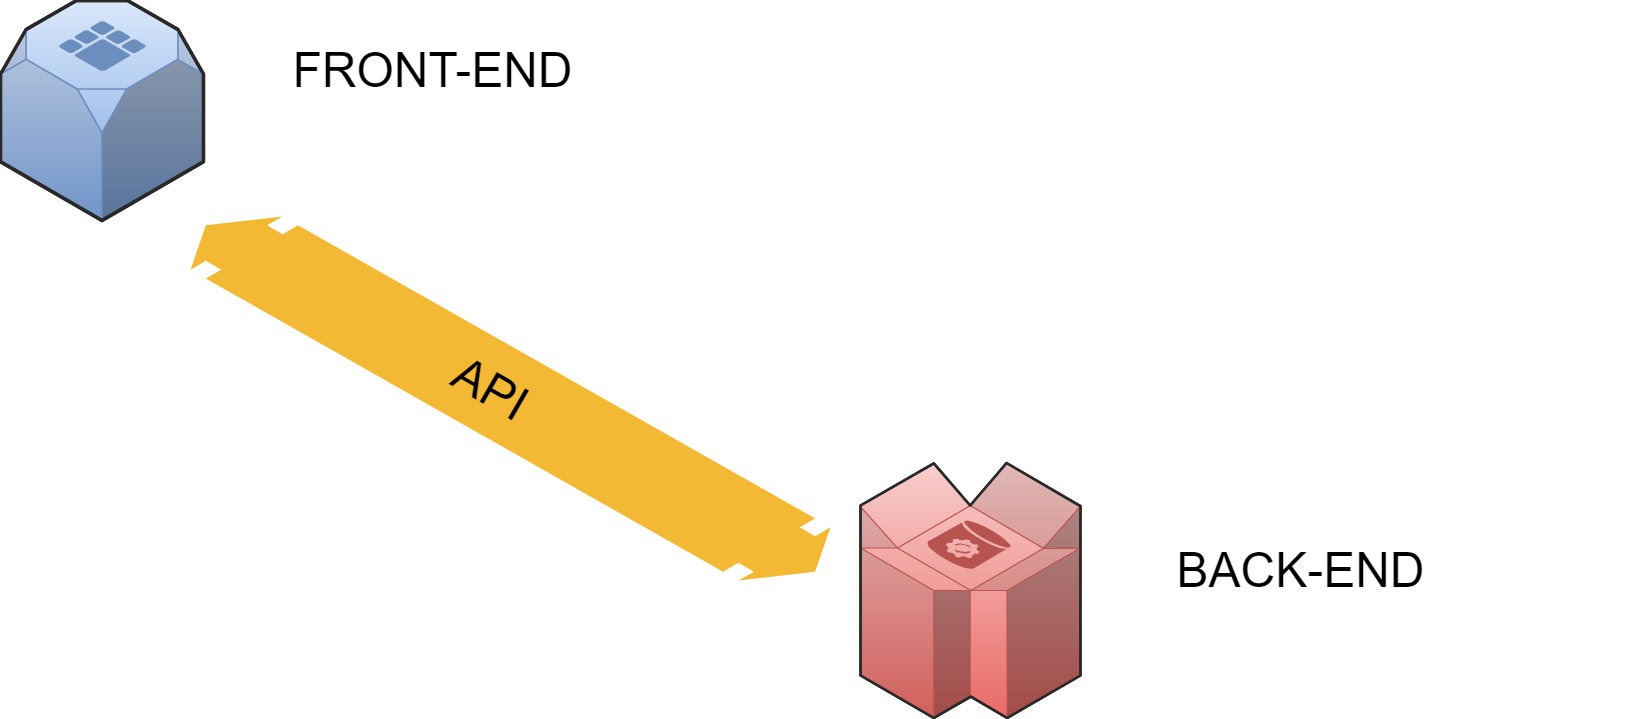

The diagram above was exported from draw.io. Its source (the exported page's mxGraphModel, read from the mxfile embedded in the PNG):
<mxGraphModel dx="2525" dy="1375" grid="1" gridSize="10" guides="1" tooltips="1" connect="1" arrows="1" fold="1" page="1" pageScale="1" pageWidth="850" pageHeight="1100" background="#ffffff" math="0" shadow="0">
  <root>
    <mxCell id="0" />
    <mxCell id="1" parent="0" />
    <mxCell id="ZrK_w7zCbUhtjnpZro4k-1" value="" style="verticalLabelPosition=bottom;html=1;verticalAlign=top;strokeWidth=1;align=center;outlineConnect=0;dashed=0;outlineConnect=0;shape=mxgraph.aws3d.dynamoDb;fillColor=#f8cecc;strokeColor=#b85450;aspect=fixed;gradientColor=#ea6b66;" vertex="1" parent="1">
      <mxGeometry x="1030" y="812.5" width="220" height="255" as="geometry" />
    </mxCell>
    <mxCell id="ZrK_w7zCbUhtjnpZro4k-2" value="" style="verticalLabelPosition=bottom;html=1;verticalAlign=top;strokeWidth=1;align=center;outlineConnect=0;dashed=0;outlineConnect=0;shape=mxgraph.aws3d.elasticMapReduce;fillColor=#dae8fc;strokeColor=#6c8ebf;aspect=fixed;gradientColor=#7ea6e0;" vertex="1" parent="1">
      <mxGeometry x="170" y="350" width="203" height="220" as="geometry" />
    </mxCell>
    <mxCell id="ZrK_w7zCbUhtjnpZro4k-3" value="" style="verticalLabelPosition=bottom;html=1;verticalAlign=top;strokeWidth=1;align=center;outlineConnect=0;dashed=0;outlineConnect=0;shape=mxgraph.aws3d.flatDoubleEdge;fillColor=#000000;aspect=fixed;" vertex="1" parent="1">
      <mxGeometry x="360" y="566" width="640" height="364" as="geometry" />
    </mxCell>
    <mxCell id="ZrK_w7zCbUhtjnpZro4k-4" value="&lt;font style=&quot;font-size: 48px&quot;&gt;FRONT-END&lt;/font&gt;" style="text;html=1;strokeColor=none;fillColor=none;align=center;verticalAlign=middle;whiteSpace=wrap;rounded=0;" vertex="1" parent="1">
      <mxGeometry x="271.5" y="410" width="660" height="20" as="geometry" />
    </mxCell>
    <mxCell id="ZrK_w7zCbUhtjnpZro4k-5" value="&lt;font style=&quot;font-size: 48px&quot;&gt;BACK-END&lt;/font&gt;" style="text;html=1;strokeColor=none;fillColor=none;align=center;verticalAlign=middle;whiteSpace=wrap;rounded=0;" vertex="1" parent="1">
      <mxGeometry x="1140" y="910" width="660" height="20" as="geometry" />
    </mxCell>
    <mxCell id="ZrK_w7zCbUhtjnpZro4k-7" value="&lt;font style=&quot;font-size: 48px&quot;&gt;API&lt;/font&gt;" style="text;html=1;strokeColor=none;fillColor=none;align=center;verticalAlign=middle;whiteSpace=wrap;rounded=0;rotation=30;" vertex="1" parent="1">
      <mxGeometry x="330" y="728" width="660" height="20" as="geometry" />
    </mxCell>
  </root>
</mxGraphModel>